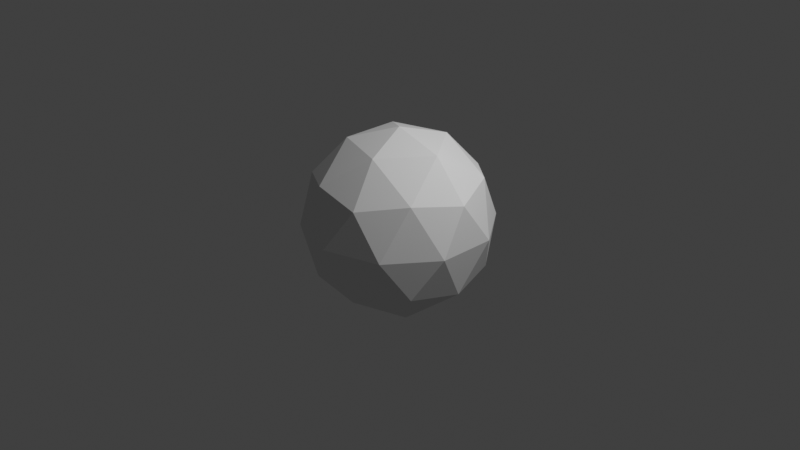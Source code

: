 # Source: scene.blend  (saved by Blender 3.0.42; exported with 4.5.12 LTS)
import bpy
from mathutils import Matrix  # noqa: F401  (used for matrix-valued properties, if any)

bpy.ops.wm.read_factory_settings(use_empty=True)
scene = bpy.context.scene
scene.name = 'Scene'

# ---- collections
col_collection = bpy.data.collections.new('Collection'); scene.collection.children.link(col_collection)

# ---- world
world_world = bpy.data.worlds.new('World'); scene.world = world_world
world_world.use_nodes = True; world_world.node_tree.nodes.clear()
_N = world_world.node_tree.nodes; _L = world_world.node_tree.links
n0 = _N.new('ShaderNodeOutputWorld'); n0.name = 'World Output'; n0.location = (300, 300)
n1 = _N.new('ShaderNodeBackground'); n1.name = 'Background'; n1.location = (10, 300)
n1.inputs[0].default_value = (0.05088, 0.05088, 0.05088, 1.0)
_L.new(n1.outputs[0], n0.inputs[0])
n0.is_active_output = True
world_world.color = (0.05088, 0.05088, 0.05088)
world_world.use_sun_shadow = False
world_world.sun_shadow_jitter_overblur = 0.0

# ---- cameras
cam_camera = bpy.data.cameras.new('Camera')
cam_camera.clip_end = 100.0
cam_camera.ortho_scale = 7.314

# ---- lights
light_light = bpy.data.lights.new('Light', 'POINT')
light_light.transmission_factor = 0.0
light_light.energy = 1000.0
light_light.shadow_soft_size = 0.1
light_light.shadow_maximum_resolution = 0.006
light_light.use_absolute_resolution = True

# ---- meshes
me_icosphere = bpy.data.meshes.new('Icosphere')
me_icosphere.from_pydata([(0.0, 0.0, -1.0), (0.7236, -0.5257, -0.4472), (-0.2764, -0.8506, -0.4472), (-0.8944, 0.0, -0.4472), (-0.2764, 0.8506, -0.4472), (0.7236, 0.5257, -0.4472), (0.2764, -0.8506, 0.4472), (-0.7236, -0.5257, 0.4472), (-0.7236, 0.5257, 0.4472), (0.2764, 0.8506, 0.4472), (0.8944, 0.0, 0.4472), (0.0, 0.0, 1.0), (-0.1625, -0.5, -0.8507), (0.4253, -0.309, -0.8507), (0.2629, -0.809, -0.5257), (0.8506, 0.0, -0.5257), (0.4253, 0.309, -0.8507), (-0.5257, 0.0, -0.8507), (-0.6882, -0.5, -0.5257), (-0.1625, 0.5, -0.8507), (-0.6882, 0.5, -0.5257), (0.2629, 0.809, -0.5257), (0.9511, -0.309, 0.0), (0.9511, 0.309, 0.0), (0.0, -1.0, 0.0), (0.5878, -0.809, 0.0), (-0.9511, -0.309, 0.0), (-0.5878, -0.809, 0.0), (-0.5878, 0.809, 0.0), (-0.9511, 0.309, 0.0), (0.5878, 0.809, 0.0), (0.0, 1.0, 0.0), (0.6882, -0.5, 0.5257), (-0.2629, -0.809, 0.5257), (-0.8506, 0.0, 0.5257), (-0.2629, 0.809, 0.5257), (0.6882, 0.5, 0.5257), (0.1625, -0.5, 0.8507), (0.5257, 0.0, 0.8507), (-0.4253, -0.309, 0.8507), (-0.4253, 0.309, 0.8507), (0.1625, 0.5, 0.8507)], [], [(0, 13, 12), (1, 13, 15), (0, 12, 17), (0, 17, 19), (0, 19, 16), (1, 15, 22), (2, 14, 24), (3, 18, 26), (4, 20, 28), (5, 21, 30), (1, 22, 25), (2, 24, 27), (3, 26, 29), (4, 28, 31), (5, 30, 23), (6, 32, 37), (7, 33, 39), (8, 34, 40), (9, 35, 41), (10, 36, 38), (38, 41, 11), (38, 36, 41), (36, 9, 41), (41, 40, 11), (41, 35, 40), (35, 8, 40), (40, 39, 11), (40, 34, 39), (34, 7, 39), (39, 37, 11), (39, 33, 37), (33, 6, 37), (37, 38, 11), (37, 32, 38), (32, 10, 38), (23, 36, 10), (23, 30, 36), (30, 9, 36), (31, 35, 9), (31, 28, 35), (28, 8, 35), (29, 34, 8), (29, 26, 34), (26, 7, 34), (27, 33, 7), (27, 24, 33), (24, 6, 33), (25, 32, 6), (25, 22, 32), (22, 10, 32), (30, 31, 9), (30, 21, 31), (21, 4, 31), (28, 29, 8), (28, 20, 29), (20, 3, 29), (26, 27, 7), (26, 18, 27), (18, 2, 27), (24, 25, 6), (24, 14, 25), (14, 1, 25), (22, 23, 10), (22, 15, 23), (15, 5, 23), (16, 21, 5), (16, 19, 21), (19, 4, 21), (19, 20, 4), (19, 17, 20), (17, 3, 20), (17, 18, 3), (17, 12, 18), (12, 2, 18), (15, 16, 5), (15, 13, 16), (13, 0, 16), (12, 14, 2), (12, 13, 14), (13, 1, 14)])
_uv = me_icosphere.uv_layers.new(name='UVMap')
_uv.uv.foreach_set('vector', [0.1818, 0.0, 0.2273, 0.07873, 0.1364, 0.07873, 0.2727, 0.1575, 0.3182, 0.07873, 0.3636, 0.1575, 0.9091, 0.0, 0.9545, 0.07873, 0.8636, 0.07873, 0.7273, 0.0, 0.7727, 0.07873, 0.6818, 0.07873, 0.5455, 0.0, 0.5909, 0.07873, 0.5, 0.07873, 0.2727, 0.1575, 0.3636, 0.1575, 0.3182, 0.2362, 0.09091, 0.1575, 0.1818, 0.1575, 0.1364, 0.2362, 0.8182, 0.1575, 0.9091, 0.1575, 0.8636, 0.2362, 0.6364, 0.1575, 0.7273, 0.1575, 0.6818, 0.2362, 0.4545, 0.1575, 0.5455, 0.1575, 0.5, 0.2362, 0.2727, 0.1575, 0.3182, 0.2362, 0.2273, 0.2362, 0.09091, 0.1575, 0.1364, 0.2362, 0.04546, 0.2362, 0.8182, 0.1575, 0.8636, 0.2362, 0.7727, 0.2362, 0.6364, 0.1575, 0.6818, 0.2362, 0.5909, 0.2362, 0.4545, 0.1575, 0.5, 0.2362, 0.4091, 0.2362, 0.1818, 0.3149, 0.2727, 0.3149, 0.2273, 0.3937, 0.0, 0.3149, 0.09091, 0.3149, 0.04546, 0.3937, 0.7273, 0.3149, 0.8182, 0.3149, 0.7727, 0.3937, 0.5455, 0.3149, 0.6364, 0.3149, 0.5909, 0.3937, 0.3636, 0.3149, 0.4545, 0.3149, 0.4091, 0.3937, 0.4091, 0.3937, 0.5, 0.3937, 0.4545, 0.4724, 0.4091, 0.3937, 0.4545, 0.3149, 0.5, 0.3937, 0.4545, 0.3149, 0.5455, 0.3149, 0.5, 0.3937, 0.5909, 0.3937, 0.6818, 0.3937, 0.6364, 0.4724, 0.5909, 0.3937, 0.6364, 0.3149, 0.6818, 0.3937, 0.6364, 0.3149, 0.7273, 0.3149, 0.6818, 0.3937, 0.7727, 0.3937, 0.8636, 0.3937, 0.8182, 0.4724, 0.7727, 0.3937, 0.8182, 0.3149, 0.8636, 0.3937, 0.8182, 0.3149, 0.9091, 0.3149, 0.8636, 0.3937, 0.04546, 0.3937, 0.1364, 0.3937, 0.09091, 0.4724, 0.04546, 0.3937, 0.09091, 0.3149, 0.1364, 0.3937, 0.09091, 0.3149, 0.1818, 0.3149, 0.1364, 0.3937, 0.2273, 0.3937, 0.3182, 0.3937, 0.2727, 0.4724, 0.2273, 0.3937, 0.2727, 0.3149, 0.3182, 0.3937, 0.2727, 0.3149, 0.3636, 0.3149, 0.3182, 0.3937, 0.4091, 0.2362, 0.4545, 0.3149, 0.3636, 0.3149, 0.4091, 0.2362, 0.5, 0.2362, 0.4545, 0.3149, 0.5, 0.2362, 0.5455, 0.3149, 0.4545, 0.3149, 0.5909, 0.2362, 0.6364, 0.3149, 0.5455, 0.3149, 0.5909, 0.2362, 0.6818, 0.2362, 0.6364, 0.3149, 0.6818, 0.2362, 0.7273, 0.3149, 0.6364, 0.3149, 0.7727, 0.2362, 0.8182, 0.3149, 0.7273, 0.3149, 0.7727, 0.2362, 0.8636, 0.2362, 0.8182, 0.3149, 0.8636, 0.2362, 0.9091, 0.3149, 0.8182, 0.3149, 0.04546, 0.2362, 0.09091, 0.3149, 0.0, 0.3149, 0.04546, 0.2362, 0.1364, 0.2362, 0.09091, 0.3149, 0.1364, 0.2362, 0.1818, 0.3149, 0.09091, 0.3149, 0.2273, 0.2362, 0.2727, 0.3149, 0.1818, 0.3149, 0.2273, 0.2362, 0.3182, 0.2362, 0.2727, 0.3149, 0.3182, 0.2362, 0.3636, 0.3149, 0.2727, 0.3149, 0.5, 0.2362, 0.5909, 0.2362, 0.5455, 0.3149, 0.5, 0.2362, 0.5455, 0.1575, 0.5909, 0.2362, 0.5455, 0.1575, 0.6364, 0.1575, 0.5909, 0.2362, 0.6818, 0.2362, 0.7727, 0.2362, 0.7273, 0.3149, 0.6818, 0.2362, 0.7273, 0.1575, 0.7727, 0.2362, 0.7273, 0.1575, 0.8182, 0.1575, 0.7727, 0.2362, 0.8636, 0.2362, 0.9545, 0.2362, 0.9091, 0.3149, 0.8636, 0.2362, 0.9091, 0.1575, 0.9545, 0.2362, 0.9091, 0.1575, 1.0, 0.1575, 0.9545, 0.2362, 0.1364, 0.2362, 0.2273, 0.2362, 0.1818, 0.3149, 0.1364, 0.2362, 0.1818, 0.1575, 0.2273, 0.2362, 0.1818, 0.1575, 0.2727, 0.1575, 0.2273, 0.2362, 0.3182, 0.2362, 0.4091, 0.2362, 0.3636, 0.3149, 0.3182, 0.2362, 0.3636, 0.1575, 0.4091, 0.2362, 0.3636, 0.1575, 0.4545, 0.1575, 0.4091, 0.2362, 0.5, 0.07873, 0.5455, 0.1575, 0.4545, 0.1575, 0.5, 0.07873, 0.5909, 0.07873, 0.5455, 0.1575, 0.5909, 0.07873, 0.6364, 0.1575, 0.5455, 0.1575, 0.6818, 0.07873, 0.7273, 0.1575, 0.6364, 0.1575, 0.6818, 0.07873, 0.7727, 0.07873, 0.7273, 0.1575, 0.7727, 0.07873, 0.8182, 0.1575, 0.7273, 0.1575, 0.8636, 0.07873, 0.9091, 0.1575, 0.8182, 0.1575, 0.8636, 0.07873, 0.9545, 0.07873, 0.9091, 0.1575, 0.9545, 0.07873, 1.0, 0.1575, 0.9091, 0.1575, 0.3636, 0.1575, 0.4091, 0.07873, 0.4545, 0.1575, 0.3636, 0.1575, 0.3182, 0.07873, 0.4091, 0.07873, 0.3182, 0.07873, 0.3636, 0.0, 0.4091, 0.07873, 0.1364, 0.07873, 0.1818, 0.1575, 0.09091, 0.1575, 0.1364, 0.07873, 0.2273, 0.07873, 0.1818, 0.1575, 0.2273, 0.07873, 0.2727, 0.1575, 0.1818, 0.1575])
me_icosphere.use_remesh_fix_poles = True
me_icosphere.use_remesh_preserve_attributes = False
me_icosphere.update()

# ---- objects
ob_light = bpy.data.objects.new('Light', light_light)
ob_camera = bpy.data.objects.new('Camera', cam_camera)
ob_icosphere = bpy.data.objects.new('Icosphere', me_icosphere)

# ---- transforms, parenting, visibility, modifiers, constraints
ob_light.location = (4.076, 1.005, 5.904)
ob_light.rotation_euler = (0.6503, 0.05522, 1.866)
ob_light.lock_rotations_4d = False
ob_light.empty_display_type = 'ARROWS'
ob_light.color = (0.0, 0.0, 0.0, 0.0)
ob_light.lineart.crease_threshold = 0.0
ob_camera.location = (7.359, -6.926, 4.958)
ob_camera.rotation_euler = (1.109, 0.0, 0.8149)
ob_camera.lock_rotations_4d = False
ob_camera.empty_display_type = 'ARROWS'
ob_camera.color = (0.0, 0.0, 0.0, 0.0)
ob_camera.display_type = 'WIRE'
ob_camera.lineart.crease_threshold = 0.0
ob_icosphere.location = (0.0, 0.0, 0.0)

# ---- collection membership
col_collection.objects.link(ob_light)
col_collection.objects.link(ob_camera)
col_collection.objects.link(ob_icosphere)

# ---- scene / render settings (as saved in the file)
scene.camera = ob_camera
scene.frame_start = 1; scene.frame_end = 250; scene.frame_set(1)
scene.render.engine = 'BLENDER_EEVEE_NEXT'
scene.cycles.sampling_pattern = 'TABULATED_SOBOL'
scene.cycles.use_light_tree = False
scene.view_settings.view_transform = 'Standard'
bpy.context.view_layer.update()

